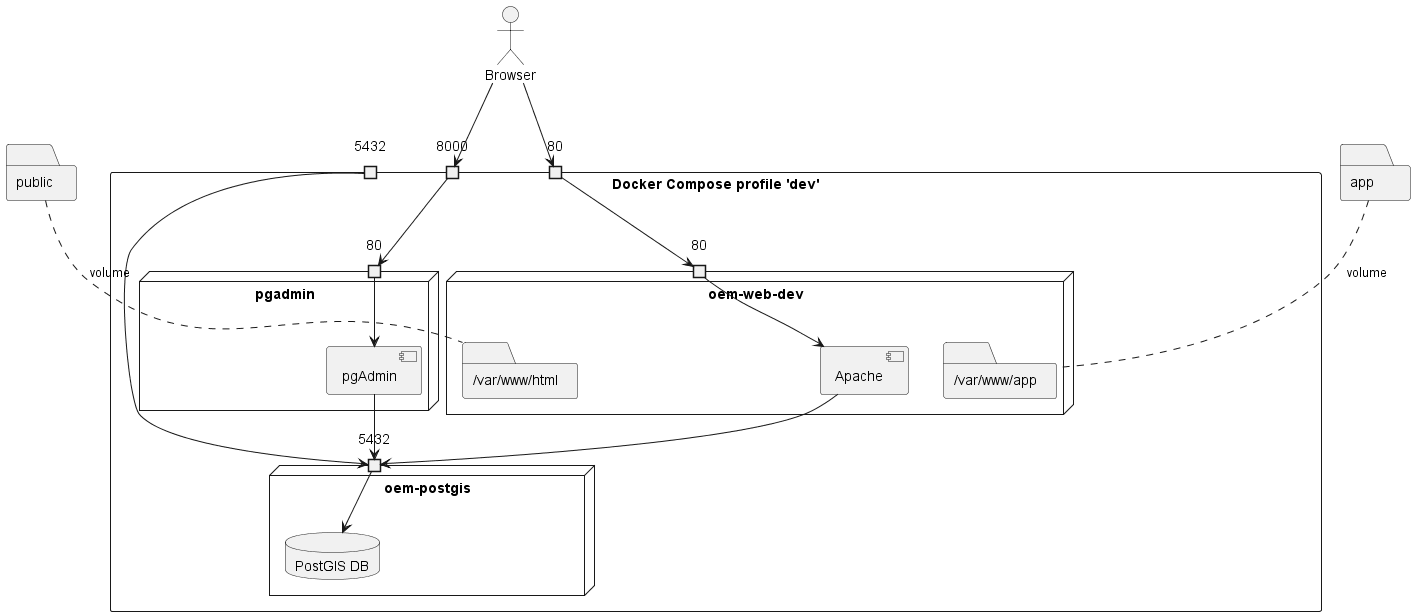

The diagram above was rendered by PlantUML. Its source (embedded in the PNG):
@startuml dev

actor Browser
rectangle "Docker Compose profile 'dev'" as docker {
  port "8000" as 8000docker
  port "5432" as 5432docker
  port "80" as 80docker
  node "oem-postgis" {
    port 5432 as 5432db
    database "PostGIS DB" as db
  }
  node pgadmin {
    port "80" as 80pgAdmin
    component pgAdmin
  }
  node "oem-web-dev" {
    port "80" as 80webDev
    component Apache
    folder "/var/www/app" as appRem
    folder "/var/www/html" as htmlRem
  }

}
folder "public" as htmlLoc
folder "app" as appLoc

Apache --> 5432db
pgAdmin --> 5432db

Browser --> 80docker
Browser --> 8000docker

80docker --> 80webDev
8000docker --> 80pgAdmin
5432docker --> 5432db

htmlLoc ... htmlRem : volume
appLoc ... appRem : volume

80webDev -> Apache
5432db -> db
80pgAdmin -> pgAdmin

@enduml